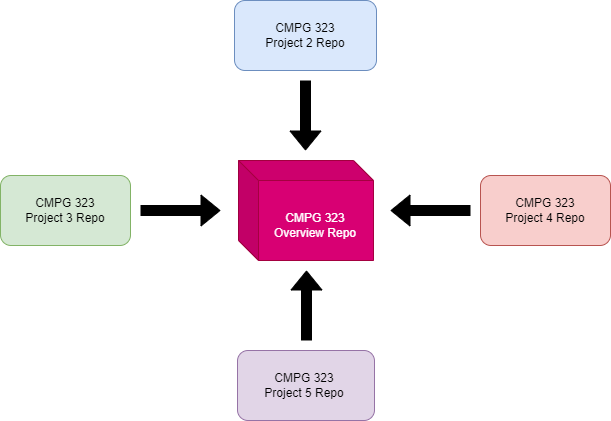

The diagram above was exported from draw.io. Its source (the exported page's mxGraphModel, read from the mxfile embedded in the PNG):
<mxGraphModel dx="1102" dy="865" grid="1" gridSize="10" guides="1" tooltips="1" connect="1" arrows="1" fold="1" page="1" pageScale="1" pageWidth="850" pageHeight="1100" math="0" shadow="0">
  <root>
    <mxCell id="0" />
    <mxCell id="1" parent="0" />
    <mxCell id="gB-zvCF6pHUa-UAsRYvt-1" value="" style="shape=cube;whiteSpace=wrap;html=1;boundedLbl=1;backgroundOutline=1;darkOpacity=0.05;darkOpacity2=0.1;fillColor=#d80073;strokeColor=#A50040;fontColor=#ffffff;" vertex="1" parent="1">
      <mxGeometry x="358" y="390" width="135" height="100" as="geometry" />
    </mxCell>
    <mxCell id="gB-zvCF6pHUa-UAsRYvt-2" value="CMPG 323 Overview Repo" style="text;html=1;align=center;verticalAlign=middle;whiteSpace=wrap;rounded=0;fontColor=#FFFFFF;" vertex="1" parent="1">
      <mxGeometry x="390" y="440" width="90" height="30" as="geometry" />
    </mxCell>
    <mxCell id="gB-zvCF6pHUa-UAsRYvt-3" value="" style="rounded=1;whiteSpace=wrap;html=1;fillColor=#dae8fc;strokeColor=#6c8ebf;" vertex="1" parent="1">
      <mxGeometry x="354" y="230" width="142" height="70" as="geometry" />
    </mxCell>
    <mxCell id="gB-zvCF6pHUa-UAsRYvt-4" value="" style="rounded=1;whiteSpace=wrap;html=1;fillColor=#f8cecc;strokeColor=#b85450;" vertex="1" parent="1">
      <mxGeometry x="600" y="405" width="130" height="70" as="geometry" />
    </mxCell>
    <mxCell id="gB-zvCF6pHUa-UAsRYvt-5" value="" style="rounded=1;whiteSpace=wrap;html=1;fillColor=#e1d5e7;strokeColor=#9673a6;" vertex="1" parent="1">
      <mxGeometry x="357" y="580" width="137" height="70" as="geometry" />
    </mxCell>
    <mxCell id="gB-zvCF6pHUa-UAsRYvt-6" value="" style="rounded=1;whiteSpace=wrap;html=1;fillColor=#d5e8d4;strokeColor=#82b366;" vertex="1" parent="1">
      <mxGeometry x="120" y="405" width="130" height="70" as="geometry" />
    </mxCell>
    <mxCell id="gB-zvCF6pHUa-UAsRYvt-7" value="" style="shape=flexArrow;endArrow=classic;html=1;rounded=0;fillColor=#000000;" edge="1" parent="1">
      <mxGeometry width="50" height="50" relative="1" as="geometry">
        <mxPoint x="425" y="310" as="sourcePoint" />
        <mxPoint x="425" y="380" as="targetPoint" />
      </mxGeometry>
    </mxCell>
    <mxCell id="gB-zvCF6pHUa-UAsRYvt-8" value="" style="shape=flexArrow;endArrow=classic;html=1;rounded=0;fillColor=#000000;gradientColor=none;" edge="1" parent="1">
      <mxGeometry width="50" height="50" relative="1" as="geometry">
        <mxPoint x="590" y="440" as="sourcePoint" />
        <mxPoint x="510" y="440" as="targetPoint" />
      </mxGeometry>
    </mxCell>
    <mxCell id="gB-zvCF6pHUa-UAsRYvt-9" value="" style="shape=flexArrow;endArrow=classic;html=1;rounded=0;fillColor=#000000;" edge="1" parent="1">
      <mxGeometry width="50" height="50" relative="1" as="geometry">
        <mxPoint x="426" y="570" as="sourcePoint" />
        <mxPoint x="426" y="500" as="targetPoint" />
      </mxGeometry>
    </mxCell>
    <mxCell id="gB-zvCF6pHUa-UAsRYvt-10" value="" style="shape=flexArrow;endArrow=classic;html=1;rounded=0;fillColor=#000000;" edge="1" parent="1">
      <mxGeometry width="50" height="50" relative="1" as="geometry">
        <mxPoint x="260" y="440" as="sourcePoint" />
        <mxPoint x="340" y="440" as="targetPoint" />
      </mxGeometry>
    </mxCell>
    <mxCell id="gB-zvCF6pHUa-UAsRYvt-11" value="CMPG 323 Project 4 Repo" style="text;html=1;strokeColor=none;fillColor=none;align=center;verticalAlign=middle;whiteSpace=wrap;rounded=0;" vertex="1" parent="1">
      <mxGeometry x="620" y="425" width="90" height="30" as="geometry" />
    </mxCell>
    <mxCell id="gB-zvCF6pHUa-UAsRYvt-12" value="CMPG 323 Project 2 Repo" style="text;html=1;strokeColor=none;fillColor=none;align=center;verticalAlign=middle;whiteSpace=wrap;rounded=0;" vertex="1" parent="1">
      <mxGeometry x="380" y="250" width="90" height="30" as="geometry" />
    </mxCell>
    <mxCell id="gB-zvCF6pHUa-UAsRYvt-13" value="CMPG 323 Project 3 Repo" style="text;html=1;strokeColor=none;fillColor=none;align=center;verticalAlign=middle;whiteSpace=wrap;rounded=0;" vertex="1" parent="1">
      <mxGeometry x="140" y="425" width="90" height="30" as="geometry" />
    </mxCell>
    <mxCell id="gB-zvCF6pHUa-UAsRYvt-14" value="CMPG 323 Project 5 Repo" style="text;html=1;strokeColor=none;fillColor=none;align=center;verticalAlign=middle;whiteSpace=wrap;rounded=0;" vertex="1" parent="1">
      <mxGeometry x="379" y="600" width="90" height="30" as="geometry" />
    </mxCell>
  </root>
</mxGraphModel>